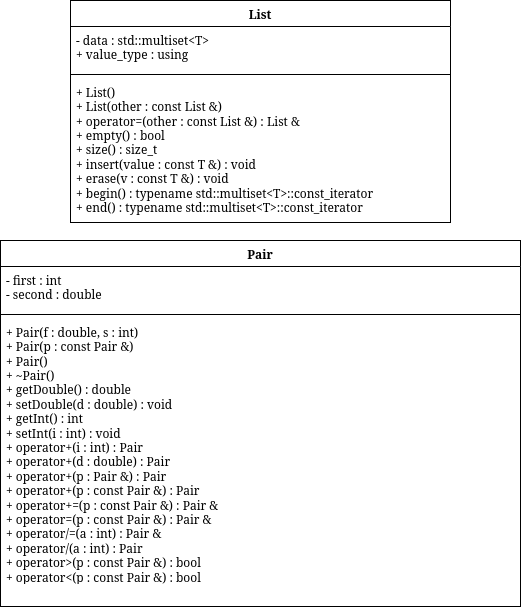

The diagram above was exported from draw.io. Its source (the exported page's mxGraphModel, read from the mxfile embedded in the PNG):
<mxGraphModel dx="201" dy="-338" grid="1" gridSize="10" guides="1" tooltips="1" connect="1" arrows="1" fold="1" page="1" pageScale="1" pageWidth="850" pageHeight="1100" math="0" shadow="0">
  <root>
    <mxCell id="0" />
    <mxCell id="1" parent="0" />
    <mxCell id="I4f-HMu0oeISR-ydiqoO-141" edge="1" parent="1" style="edgeStyle=orthogonalEdgeStyle;rounded=0;html=1;endArrow=classic;" value="">
      <mxGeometry relative="1" as="geometry">
        <Array as="points">
          <mxPoint x="2375" y="4480" />
          <mxPoint x="2575" y="4480" />
        </Array>
        <mxPoint x="3125" y="4480.076923076923" as="sourcePoint" />
      </mxGeometry>
    </mxCell>
    <mxCell id="I4f-HMu0oeISR-ydiqoO-142" edge="1" parent="1" style="edgeStyle=orthogonalEdgeStyle;rounded=0;html=1;endArrow=classic;" value="">
      <mxGeometry relative="1" as="geometry">
        <Array as="points">
          <mxPoint x="2585" y="4900" />
          <mxPoint x="2785" y="4900" />
        </Array>
        <mxPoint x="3335" y="4900.076923076923" as="sourcePoint" />
      </mxGeometry>
    </mxCell>
    <mxCell id="OlxbE_aXrmqZBFu8_hSZ-282" edge="1" parent="1" style="edgeStyle=orthogonalEdgeStyle;rounded=0;html=1;endArrow=classic;" value="">
      <mxGeometry relative="1" as="geometry">
        <Array as="points">
          <mxPoint x="3005" y="4740" />
          <mxPoint x="3205" y="4740" />
        </Array>
        <mxPoint x="3755" y="4740.076923076923" as="sourcePoint" />
      </mxGeometry>
    </mxCell>
    <mxCell id="OlxbE_aXrmqZBFu8_hSZ-283" edge="1" parent="1" style="edgeStyle=orthogonalEdgeStyle;rounded=0;html=1;endArrow=classic;" value="">
      <mxGeometry relative="1" as="geometry">
        <Array as="points">
          <mxPoint x="3215" y="5160" />
          <mxPoint x="3415" y="5160" />
        </Array>
        <mxPoint x="3965" y="5160.076923076923" as="sourcePoint" />
      </mxGeometry>
    </mxCell>
    <mxCell id="OlxbE_aXrmqZBFu8_hSZ-346" edge="1" parent="1" style="edgeStyle=orthogonalEdgeStyle;rounded=0;html=1;endArrow=classic;" value="">
      <mxGeometry relative="1" as="geometry">
        <Array as="points">
          <mxPoint x="3615" y="4780" />
          <mxPoint x="3815" y="4780" />
        </Array>
        <mxPoint x="4365" y="4780.076923076923" as="sourcePoint" />
      </mxGeometry>
    </mxCell>
    <mxCell id="OlxbE_aXrmqZBFu8_hSZ-347" edge="1" parent="1" style="edgeStyle=orthogonalEdgeStyle;rounded=0;html=1;endArrow=classic;" value="">
      <mxGeometry relative="1" as="geometry">
        <Array as="points">
          <mxPoint x="3825" y="5200" />
          <mxPoint x="4025" y="5200" />
        </Array>
        <mxPoint x="4575" y="5200.076923076923" as="sourcePoint" />
      </mxGeometry>
    </mxCell>
    <mxCell id="OlxbE_aXrmqZBFu8_hSZ-483" edge="1" parent="1" style="edgeStyle=orthogonalEdgeStyle;rounded=0;html=1;endArrow=classic;" value="">
      <mxGeometry relative="1" as="geometry">
        <Array as="points">
          <mxPoint x="3635" y="5950" />
          <mxPoint x="3835" y="5950" />
        </Array>
        <mxPoint x="4385" y="5950.076923076923" as="sourcePoint" />
      </mxGeometry>
    </mxCell>
    <mxCell id="OlxbE_aXrmqZBFu8_hSZ-484" edge="1" parent="1" style="edgeStyle=orthogonalEdgeStyle;rounded=0;html=1;endArrow=classic;" value="">
      <mxGeometry relative="1" as="geometry">
        <Array as="points">
          <mxPoint x="3845" y="6370" />
          <mxPoint x="4045" y="6370" />
        </Array>
        <mxPoint x="4595" y="6370.076923076923" as="sourcePoint" />
      </mxGeometry>
    </mxCell>
    <mxCell id="OlxbE_aXrmqZBFu8_hSZ-509" parent="1" style="swimlane;fontStyle=1;align=center;verticalAlign=top;childLayout=stackLayout;horizontal=1;startSize=26;horizontalStack=0;resizeParent=1;resizeParentMax=0;resizeLast=0;collapsible=1;marginBottom=0;whiteSpace=wrap;html=1;" value="List" vertex="1">
      <mxGeometry height="222" width="380" x="1560" y="1660" as="geometry" />
    </mxCell>
    <mxCell id="OlxbE_aXrmqZBFu8_hSZ-510" parent="OlxbE_aXrmqZBFu8_hSZ-509" style="text;strokeColor=none;fillColor=none;align=left;verticalAlign=top;spacingLeft=4;spacingRight=4;overflow=hidden;rotatable=0;points=[[0,0.5],[1,0.5]];portConstraint=eastwest;whiteSpace=wrap;html=1;" value="&lt;div&gt;- data : std::multiset&amp;lt;T&amp;gt;&lt;/div&gt;&lt;div&gt;+ value_type : using&lt;/div&gt;" vertex="1">
      <mxGeometry height="44" width="380" y="26" as="geometry" />
    </mxCell>
    <mxCell id="OlxbE_aXrmqZBFu8_hSZ-511" parent="OlxbE_aXrmqZBFu8_hSZ-509" style="line;strokeWidth=1;fillColor=none;align=left;verticalAlign=middle;spacingTop=-1;spacingLeft=3;spacingRight=3;rotatable=0;labelPosition=right;points=[];portConstraint=eastwest;strokeColor=inherit;" value="" vertex="1">
      <mxGeometry height="8" width="380" y="70" as="geometry" />
    </mxCell>
    <mxCell id="OlxbE_aXrmqZBFu8_hSZ-512" parent="OlxbE_aXrmqZBFu8_hSZ-509" style="text;strokeColor=none;fillColor=none;align=left;verticalAlign=top;spacingLeft=4;spacingRight=4;overflow=hidden;rotatable=0;points=[[0,0.5],[1,0.5]];portConstraint=eastwest;whiteSpace=wrap;html=1;" value="&lt;div&gt;+ List()&lt;/div&gt;&lt;div&gt;+ List(other : const List &amp;amp;)&lt;/div&gt;&lt;div&gt;+ operator=(other : const List &amp;amp;) : List &amp;amp;&lt;/div&gt;&lt;div&gt;+ empty() : bool&lt;/div&gt;&lt;div&gt;+ size() : size_t&lt;/div&gt;&lt;div&gt;+ insert(value : const T &amp;amp;) : void&lt;/div&gt;&lt;div&gt;+ erase(v : const T &amp;amp;) : void&lt;/div&gt;&lt;div&gt;+ begin() : typename std::multiset&amp;lt;T&amp;gt;::const_iterator&lt;/div&gt;&lt;div&gt;+ end() : typename std::multiset&amp;lt;T&amp;gt;::const_iterator&lt;/div&gt;" vertex="1">
      <mxGeometry height="144" width="380" y="78" as="geometry" />
    </mxCell>
    <mxCell id="OlxbE_aXrmqZBFu8_hSZ-513" parent="1" style="swimlane;fontStyle=1;align=center;verticalAlign=top;childLayout=stackLayout;horizontal=1;startSize=26;horizontalStack=0;resizeParent=1;resizeParentMax=0;resizeLast=0;collapsible=1;marginBottom=0;whiteSpace=wrap;html=1;" value="Pair" vertex="1">
      <mxGeometry height="366" width="520" x="1490" y="1900" as="geometry" />
    </mxCell>
    <mxCell id="OlxbE_aXrmqZBFu8_hSZ-514" parent="OlxbE_aXrmqZBFu8_hSZ-513" style="text;strokeColor=none;fillColor=none;align=left;verticalAlign=top;spacingLeft=4;spacingRight=4;overflow=hidden;rotatable=0;points=[[0,0.5],[1,0.5]];portConstraint=eastwest;whiteSpace=wrap;html=1;" value="&lt;div&gt;- first : int&lt;/div&gt;&lt;div&gt;- second : double&lt;/div&gt;" vertex="1">
      <mxGeometry height="44" width="520" y="26" as="geometry" />
    </mxCell>
    <mxCell id="OlxbE_aXrmqZBFu8_hSZ-515" parent="OlxbE_aXrmqZBFu8_hSZ-513" style="line;strokeWidth=1;fillColor=none;align=left;verticalAlign=middle;spacingTop=-1;spacingLeft=3;spacingRight=3;rotatable=0;labelPosition=right;points=[];portConstraint=eastwest;strokeColor=inherit;" value="" vertex="1">
      <mxGeometry height="8" width="520" y="70" as="geometry" />
    </mxCell>
    <mxCell id="OlxbE_aXrmqZBFu8_hSZ-516" parent="OlxbE_aXrmqZBFu8_hSZ-513" style="text;strokeColor=none;fillColor=none;align=left;verticalAlign=top;spacingLeft=4;spacingRight=4;overflow=hidden;rotatable=0;points=[[0,0.5],[1,0.5]];portConstraint=eastwest;whiteSpace=wrap;html=1;" value="&lt;div&gt;+ Pair(f : double, s : int)&lt;/div&gt;&lt;div&gt;+ Pair(p : const Pair &amp;amp;)&lt;/div&gt;&lt;div&gt;+ Pair()&lt;/div&gt;&lt;div&gt;+ ~Pair()&lt;/div&gt;&lt;div&gt;+ getDouble() : double&lt;/div&gt;&lt;div&gt;+ setDouble(d : double) : void&lt;/div&gt;&lt;div&gt;+ getInt() : int&lt;/div&gt;&lt;div&gt;+ setInt(i : int) : void&lt;/div&gt;&lt;div&gt;+ operator+(i : int) : Pair&lt;/div&gt;&lt;div&gt;+ operator+(d : double) : Pair&lt;/div&gt;&lt;div&gt;+ operator+(p : Pair &amp;amp;) : Pair&lt;/div&gt;&lt;div&gt;+ operator+(p : const Pair &amp;amp;) : Pair&lt;/div&gt;&lt;div&gt;+ operator+=(p : const Pair &amp;amp;) : Pair &amp;amp;&lt;/div&gt;&lt;div&gt;+ operator=(p : const Pair &amp;amp;) : Pair &amp;amp;&lt;/div&gt;&lt;div&gt;+ operator/=(a : int) : Pair &amp;amp;&lt;/div&gt;&lt;div&gt;+ operator/(a : int) : Pair&lt;/div&gt;&lt;div&gt;+ operator&amp;gt;(p : const Pair &amp;amp;) : bool&lt;/div&gt;&lt;div&gt;+ operator&amp;lt;(p : const Pair &amp;amp;) : bool&lt;/div&gt;" vertex="1">
      <mxGeometry height="288" width="520" y="78" as="geometry" />
    </mxCell>
  </root>
</mxGraphModel>